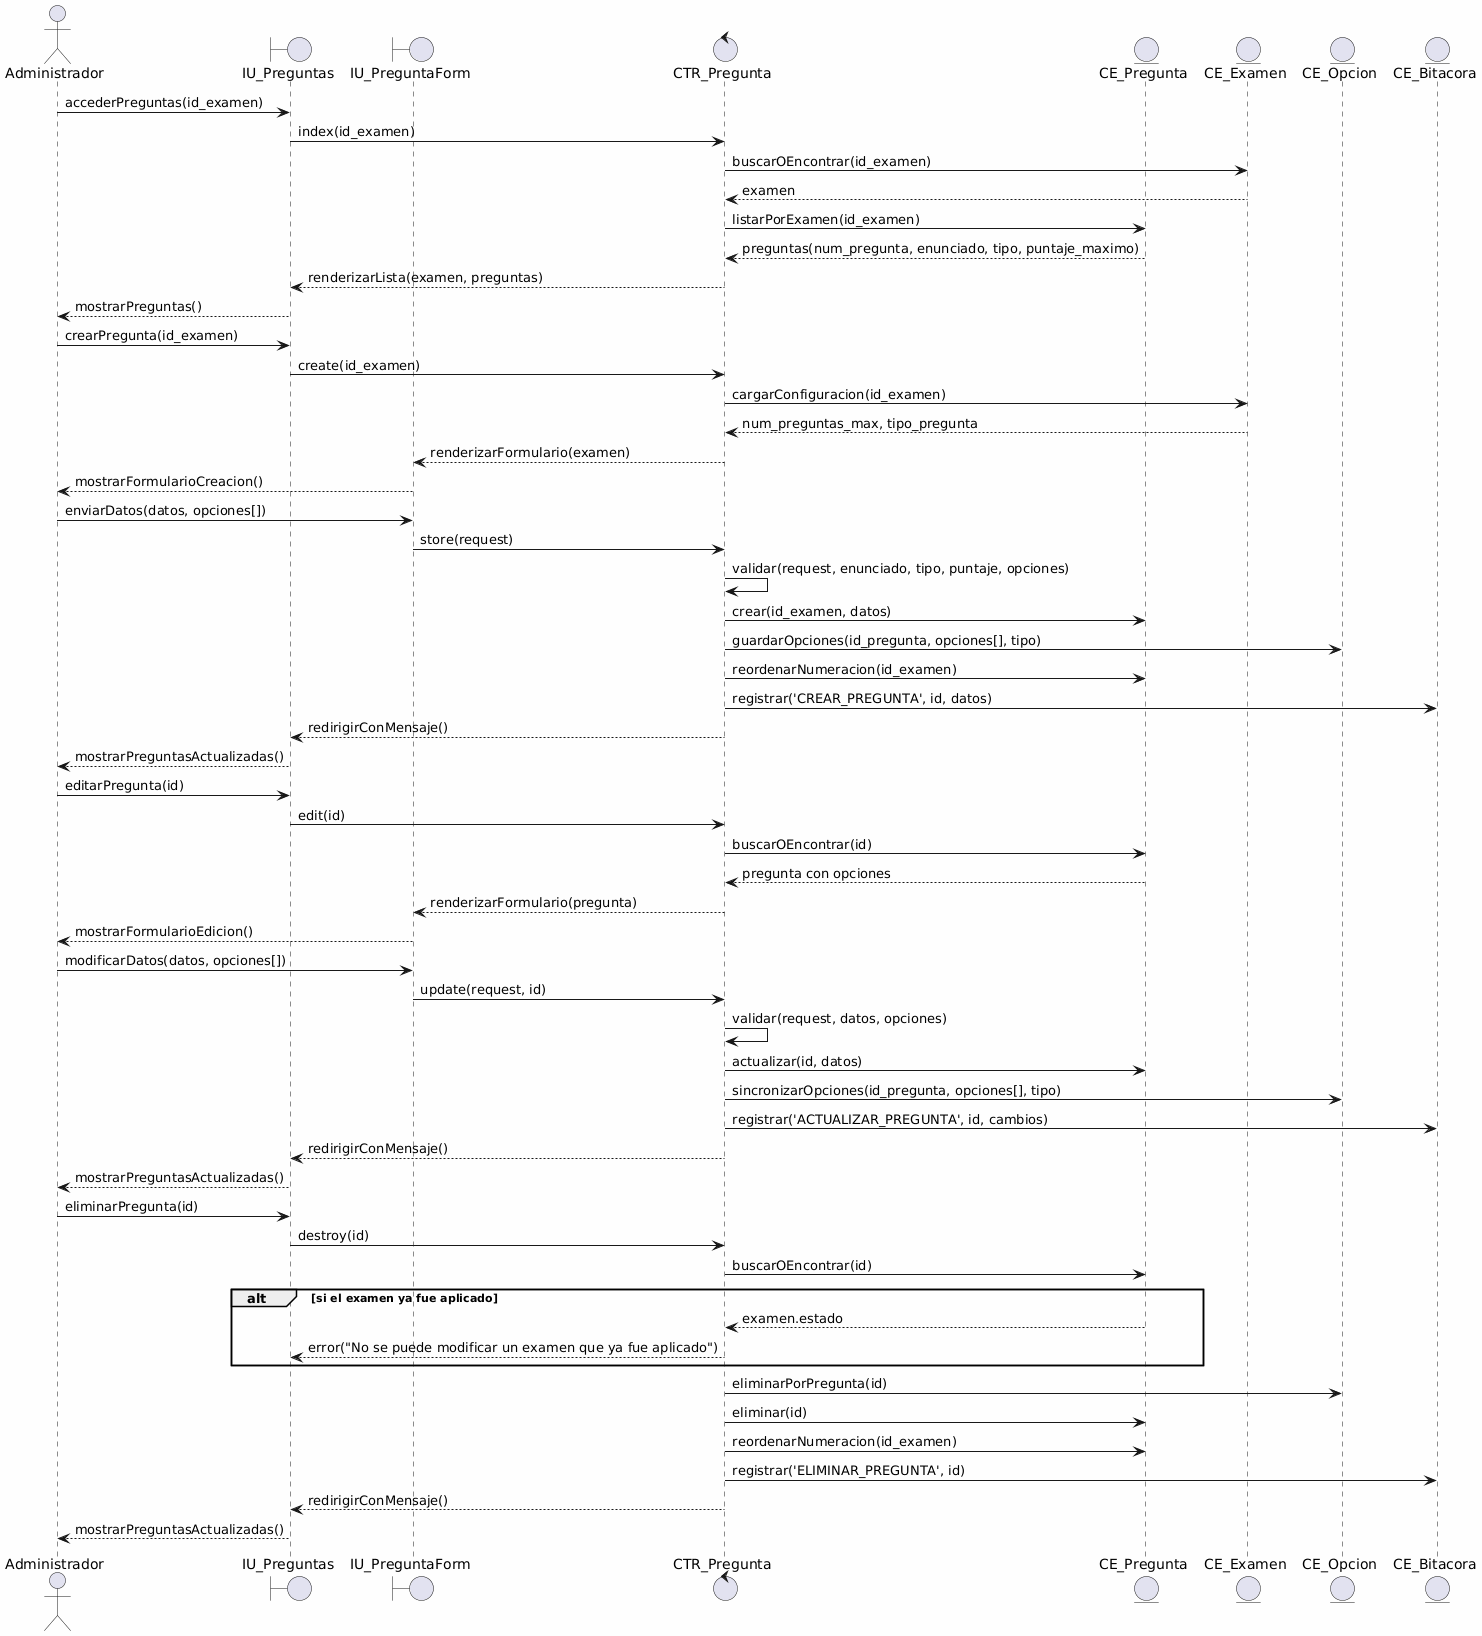

The diagram above was rendered by PlantUML. Its source (embedded in the PNG):
@startuml
skinparam backgroundColor #FEFEFE
skinparam defaultFontName Consolas

actor "Administrador" as admin
boundary "IU_Preguntas" as vista
boundary "IU_PreguntaForm" as form
control "CTR_Pregunta" as ctr
entity "CE_Pregunta" as pregunta
entity "CE_Examen" as examen
entity "CE_Opcion" as opcion
entity "CE_Bitacora" as bitacora

admin -> vista: accederPreguntas(id_examen)
vista -> ctr: index(id_examen)
ctr -> examen: buscarOEncontrar(id_examen)
examen --> ctr: examen
ctr -> pregunta: listarPorExamen(id_examen)
pregunta --> ctr: preguntas(num_pregunta, enunciado, tipo, puntaje_maximo)
ctr --> vista: renderizarLista(examen, preguntas)
vista --> admin: mostrarPreguntas()

admin -> vista: crearPregunta(id_examen)
vista -> ctr: create(id_examen)
ctr -> examen: cargarConfiguracion(id_examen)
examen --> ctr: num_preguntas_max, tipo_pregunta
ctr --> form: renderizarFormulario(examen)
form --> admin: mostrarFormularioCreacion()

admin -> form: enviarDatos(datos, opciones[])
form -> ctr: store(request)
ctr -> ctr: validar(request, enunciado, tipo, puntaje, opciones)
ctr -> pregunta: crear(id_examen, datos)
ctr -> opcion: guardarOpciones(id_pregunta, opciones[], tipo)
ctr -> pregunta: reordenarNumeracion(id_examen)
ctr -> bitacora: registrar('CREAR_PREGUNTA', id, datos)
ctr --> vista: redirigirConMensaje()
vista --> admin: mostrarPreguntasActualizadas()

admin -> vista: editarPregunta(id)
vista -> ctr: edit(id)
ctr -> pregunta: buscarOEncontrar(id)
pregunta --> ctr: pregunta con opciones
ctr --> form: renderizarFormulario(pregunta)
form --> admin: mostrarFormularioEdicion()

admin -> form: modificarDatos(datos, opciones[])
form -> ctr: update(request, id)
ctr -> ctr: validar(request, datos, opciones)
ctr -> pregunta: actualizar(id, datos)
ctr -> opcion: sincronizarOpciones(id_pregunta, opciones[], tipo)
ctr -> bitacora: registrar('ACTUALIZAR_PREGUNTA', id, cambios)
ctr --> vista: redirigirConMensaje()
vista --> admin: mostrarPreguntasActualizadas()

admin -> vista: eliminarPregunta(id)
vista -> ctr: destroy(id)
ctr -> pregunta: buscarOEncontrar(id)
alt si el examen ya fue aplicado
    pregunta --> ctr: examen.estado
    ctr --> vista: error("No se puede modificar un examen que ya fue aplicado")
end
ctr -> opcion: eliminarPorPregunta(id)
ctr -> pregunta: eliminar(id)
ctr -> pregunta: reordenarNumeracion(id_examen)
ctr -> bitacora: registrar('ELIMINAR_PREGUNTA', id)
ctr --> vista: redirigirConMensaje()
vista --> admin: mostrarPreguntasActualizadas()
@enduml